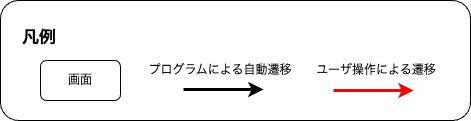

The diagram above was exported from draw.io. Its source (the exported page's mxGraphModel, read from the mxfile embedded in the PNG):
<mxGraphModel dx="2074" dy="1214" grid="1" gridSize="10" guides="1" tooltips="1" connect="1" arrows="1" fold="1" page="1" pageScale="1" pageWidth="827" pageHeight="1169" math="0" shadow="0">
  <root>
    <mxCell id="0" />
    <mxCell id="1" parent="0" />
    <mxCell id="9XGKkBdeLGIMwwX6DiXx-1" value="凡例" style="rounded=1;whiteSpace=wrap;html=1;fillColor=none;align=left;verticalAlign=top;spacingTop=20;spacingLeft=20;fontSize=17;fontStyle=1" parent="1" vertex="1">
      <mxGeometry x="60" y="350" width="470" height="120" as="geometry" />
    </mxCell>
    <mxCell id="jXDEcYxs6huZhLK5rXig-1" value="" style="rounded=1;whiteSpace=wrap;html=1;" parent="1" vertex="1">
      <mxGeometry x="100" y="410" width="80" height="40" as="geometry" />
    </mxCell>
    <mxCell id="9XGKkBdeLGIMwwX6DiXx-2" value="画面" style="text;html=1;strokeColor=none;fillColor=none;align=center;verticalAlign=middle;whiteSpace=wrap;rounded=0;" parent="1" vertex="1">
      <mxGeometry x="125" y="415" width="30" height="30" as="geometry" />
    </mxCell>
    <mxCell id="9XGKkBdeLGIMwwX6DiXx-3" value="プログラムによる自動遷移" style="text;html=1;strokeColor=none;fillColor=none;align=center;verticalAlign=middle;whiteSpace=wrap;rounded=0;" parent="1" vertex="1">
      <mxGeometry x="200" y="405" width="160" height="30" as="geometry" />
    </mxCell>
    <mxCell id="9XGKkBdeLGIMwwX6DiXx-4" value="ユーザ操作による遷移" style="text;html=1;strokeColor=none;fillColor=none;align=center;verticalAlign=middle;whiteSpace=wrap;rounded=0;" parent="1" vertex="1">
      <mxGeometry x="356" y="405" width="160" height="30" as="geometry" />
    </mxCell>
    <mxCell id="9XGKkBdeLGIMwwX6DiXx-5" value="" style="endArrow=classic;html=1;rounded=0;strokeColor=#FF0000;strokeWidth=3;" parent="1" edge="1">
      <mxGeometry width="50" height="50" relative="1" as="geometry">
        <mxPoint x="393" y="440" as="sourcePoint" />
        <mxPoint x="473" y="440" as="targetPoint" />
      </mxGeometry>
    </mxCell>
    <mxCell id="9XGKkBdeLGIMwwX6DiXx-6" value="" style="endArrow=classic;html=1;rounded=0;strokeColor=#000000;strokeWidth=3;" parent="1" edge="1">
      <mxGeometry width="50" height="50" relative="1" as="geometry">
        <mxPoint x="243" y="439" as="sourcePoint" />
        <mxPoint x="323" y="439" as="targetPoint" />
      </mxGeometry>
    </mxCell>
  </root>
</mxGraphModel>